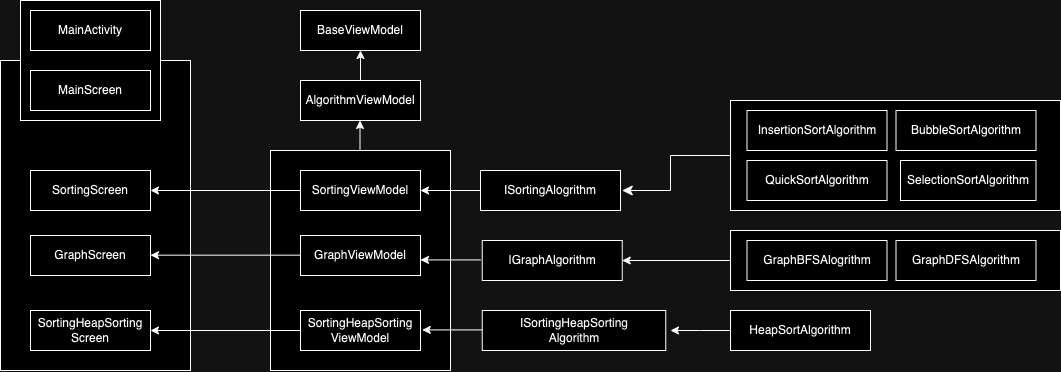

The diagram above was exported from draw.io. Its source (the exported page's mxGraphModel, read from the mxfile embedded in the PNG):
<mxGraphModel dx="2988" dy="1942" grid="1" gridSize="10" guides="1" tooltips="1" connect="1" arrows="1" fold="1" page="1" pageScale="1" pageWidth="850" pageHeight="1100" math="0" shadow="0">
  <root>
    <mxCell id="0" />
    <mxCell id="1" parent="0" />
    <mxCell id="xg9G_hMcbVAoIhS0TIve-51" value="" style="rounded=0;whiteSpace=wrap;html=1;" vertex="1" parent="1">
      <mxGeometry x="-860" y="-1010" width="190" height="310" as="geometry" />
    </mxCell>
    <mxCell id="xg9G_hMcbVAoIhS0TIve-49" value="" style="rounded=0;whiteSpace=wrap;html=1;" vertex="1" parent="1">
      <mxGeometry x="-840" y="-1070" width="140" height="120" as="geometry" />
    </mxCell>
    <mxCell id="xg9G_hMcbVAoIhS0TIve-26" value="" style="rounded=0;whiteSpace=wrap;html=1;" vertex="1" parent="1">
      <mxGeometry x="-130" y="-970" width="330" height="110" as="geometry" />
    </mxCell>
    <mxCell id="xg9G_hMcbVAoIhS0TIve-14" value="" style="rounded=0;whiteSpace=wrap;html=1;" vertex="1" parent="1">
      <mxGeometry x="-590" y="-920" width="180" height="220" as="geometry" />
    </mxCell>
    <mxCell id="xg9G_hMcbVAoIhS0TIve-1" value="BaseViewModel" style="rounded=0;whiteSpace=wrap;html=1;" vertex="1" parent="1">
      <mxGeometry x="-560" y="-1060" width="120" height="40" as="geometry" />
    </mxCell>
    <mxCell id="xg9G_hMcbVAoIhS0TIve-2" value="AlgorithmViewModel" style="rounded=0;whiteSpace=wrap;html=1;" vertex="1" parent="1">
      <mxGeometry x="-560" y="-990" width="120" height="40" as="geometry" />
    </mxCell>
    <mxCell id="xg9G_hMcbVAoIhS0TIve-3" value="SortingViewModel" style="rounded=0;whiteSpace=wrap;html=1;" vertex="1" parent="1">
      <mxGeometry x="-560" y="-900" width="120" height="40" as="geometry" />
    </mxCell>
    <mxCell id="xg9G_hMcbVAoIhS0TIve-4" value="GraphViewModel" style="rounded=0;whiteSpace=wrap;html=1;" vertex="1" parent="1">
      <mxGeometry x="-560" y="-835" width="120" height="40" as="geometry" />
    </mxCell>
    <mxCell id="xg9G_hMcbVAoIhS0TIve-5" value="SortingHeapSorting&lt;div&gt;ViewModel&lt;/div&gt;" style="rounded=0;whiteSpace=wrap;html=1;" vertex="1" parent="1">
      <mxGeometry x="-560" y="-760" width="120" height="40" as="geometry" />
    </mxCell>
    <mxCell id="xg9G_hMcbVAoIhS0TIve-6" value="MainActivity" style="rounded=0;whiteSpace=wrap;html=1;" vertex="1" parent="1">
      <mxGeometry x="-830" y="-1060" width="120" height="40" as="geometry" />
    </mxCell>
    <mxCell id="xg9G_hMcbVAoIhS0TIve-7" value="MainScreen" style="rounded=0;whiteSpace=wrap;html=1;" vertex="1" parent="1">
      <mxGeometry x="-830" y="-1000" width="120" height="40" as="geometry" />
    </mxCell>
    <mxCell id="xg9G_hMcbVAoIhS0TIve-8" value="SortingScreen" style="rounded=0;whiteSpace=wrap;html=1;" vertex="1" parent="1">
      <mxGeometry x="-830" y="-900" width="120" height="40" as="geometry" />
    </mxCell>
    <mxCell id="xg9G_hMcbVAoIhS0TIve-9" value="GraphScreen" style="rounded=0;whiteSpace=wrap;html=1;" vertex="1" parent="1">
      <mxGeometry x="-830" y="-835" width="120" height="40" as="geometry" />
    </mxCell>
    <mxCell id="xg9G_hMcbVAoIhS0TIve-10" value="SortingHeapSorting&lt;div&gt;Screen&lt;/div&gt;" style="rounded=0;whiteSpace=wrap;html=1;" vertex="1" parent="1">
      <mxGeometry x="-830" y="-760" width="120" height="40" as="geometry" />
    </mxCell>
    <mxCell id="xg9G_hMcbVAoIhS0TIve-12" value="" style="endArrow=classic;html=1;rounded=0;entryX=0.5;entryY=1;entryDx=0;entryDy=0;exitX=0.5;exitY=0;exitDx=0;exitDy=0;" edge="1" parent="1" source="xg9G_hMcbVAoIhS0TIve-2" target="xg9G_hMcbVAoIhS0TIve-1">
      <mxGeometry width="50" height="50" relative="1" as="geometry">
        <mxPoint x="-390" y="-720" as="sourcePoint" />
        <mxPoint x="-340" y="-770" as="targetPoint" />
      </mxGeometry>
    </mxCell>
    <mxCell id="xg9G_hMcbVAoIhS0TIve-15" value="" style="endArrow=classic;html=1;rounded=0;entryX=0.5;entryY=1;entryDx=0;entryDy=0;exitX=0.5;exitY=0;exitDx=0;exitDy=0;" edge="1" parent="1">
      <mxGeometry width="50" height="50" relative="1" as="geometry">
        <mxPoint x="-500.5" y="-920" as="sourcePoint" />
        <mxPoint x="-500.5" y="-950" as="targetPoint" />
      </mxGeometry>
    </mxCell>
    <mxCell id="xg9G_hMcbVAoIhS0TIve-19" value="InsertionSortAlgorithm" style="rounded=0;whiteSpace=wrap;html=1;" vertex="1" parent="1">
      <mxGeometry x="-113.5" y="-960" width="140" height="40" as="geometry" />
    </mxCell>
    <mxCell id="xg9G_hMcbVAoIhS0TIve-20" value="Heap&lt;span style=&quot;background-color: initial;&quot;&gt;SortAlgorithm&lt;/span&gt;" style="rounded=0;whiteSpace=wrap;html=1;" vertex="1" parent="1">
      <mxGeometry x="-130" y="-760" width="140" height="40" as="geometry" />
    </mxCell>
    <mxCell id="xg9G_hMcbVAoIhS0TIve-21" value="Bubble&lt;span style=&quot;background-color: initial;&quot;&gt;SortAlgorithm&lt;/span&gt;" style="rounded=0;whiteSpace=wrap;html=1;" vertex="1" parent="1">
      <mxGeometry x="35.5" y="-960" width="140" height="40" as="geometry" />
    </mxCell>
    <mxCell id="xg9G_hMcbVAoIhS0TIve-22" value="Quick&lt;span style=&quot;background-color: initial;&quot;&gt;SortAlgorithm&lt;/span&gt;" style="rounded=0;whiteSpace=wrap;html=1;" vertex="1" parent="1">
      <mxGeometry x="-113.5" y="-910" width="140" height="40" as="geometry" />
    </mxCell>
    <mxCell id="xg9G_hMcbVAoIhS0TIve-23" value="Selection&lt;span style=&quot;background-color: initial;&quot;&gt;SortAlgorithm&lt;/span&gt;" style="rounded=0;whiteSpace=wrap;html=1;" vertex="1" parent="1">
      <mxGeometry x="40" y="-910" width="135.5" height="40" as="geometry" />
    </mxCell>
    <mxCell id="xg9G_hMcbVAoIhS0TIve-25" value="ISortingAlogrithm" style="rounded=0;whiteSpace=wrap;html=1;" vertex="1" parent="1">
      <mxGeometry x="-380" y="-900" width="140" height="40" as="geometry" />
    </mxCell>
    <mxCell id="xg9G_hMcbVAoIhS0TIve-28" value="" style="endArrow=classic;html=1;rounded=0;entryX=1;entryY=0.5;entryDx=0;entryDy=0;exitX=0;exitY=0.5;exitDx=0;exitDy=0;" edge="1" parent="1" source="xg9G_hMcbVAoIhS0TIve-25" target="xg9G_hMcbVAoIhS0TIve-3">
      <mxGeometry width="50" height="50" relative="1" as="geometry">
        <mxPoint x="-400" y="-960" as="sourcePoint" />
        <mxPoint x="-399.74" y="-1020" as="targetPoint" />
      </mxGeometry>
    </mxCell>
    <mxCell id="xg9G_hMcbVAoIhS0TIve-29" value="" style="rounded=0;whiteSpace=wrap;html=1;" vertex="1" parent="1">
      <mxGeometry x="-130" y="-840" width="330" height="60" as="geometry" />
    </mxCell>
    <mxCell id="xg9G_hMcbVAoIhS0TIve-30" value="GraphBFSAlogrithm" style="rounded=0;whiteSpace=wrap;html=1;" vertex="1" parent="1">
      <mxGeometry x="-113.5" y="-830" width="140" height="40" as="geometry" />
    </mxCell>
    <mxCell id="xg9G_hMcbVAoIhS0TIve-31" value="GraphDFSAlgorithm" style="rounded=0;whiteSpace=wrap;html=1;" vertex="1" parent="1">
      <mxGeometry x="35.5" y="-830" width="140" height="40" as="geometry" />
    </mxCell>
    <mxCell id="xg9G_hMcbVAoIhS0TIve-34" value="IGraphAlgorithm" style="rounded=0;whiteSpace=wrap;html=1;" vertex="1" parent="1">
      <mxGeometry x="-378.25" y="-830" width="140" height="40" as="geometry" />
    </mxCell>
    <mxCell id="xg9G_hMcbVAoIhS0TIve-35" value="" style="endArrow=classic;html=1;rounded=0;entryX=1;entryY=0.5;entryDx=0;entryDy=0;exitX=0;exitY=0.5;exitDx=0;exitDy=0;" edge="1" parent="1" source="xg9G_hMcbVAoIhS0TIve-29" target="xg9G_hMcbVAoIhS0TIve-34">
      <mxGeometry width="50" height="50" relative="1" as="geometry">
        <mxPoint x="-166.74" y="-800" as="sourcePoint" />
        <mxPoint x="-166.74" y="-830" as="targetPoint" />
      </mxGeometry>
    </mxCell>
    <mxCell id="xg9G_hMcbVAoIhS0TIve-36" value="" style="endArrow=classic;html=1;rounded=0;entryX=1;entryY=0.5;entryDx=0;entryDy=0;exitX=0;exitY=0.5;exitDx=0;exitDy=0;" edge="1" parent="1" source="xg9G_hMcbVAoIhS0TIve-3" target="xg9G_hMcbVAoIhS0TIve-8">
      <mxGeometry width="50" height="50" relative="1" as="geometry">
        <mxPoint x="-450" y="-860" as="sourcePoint" />
        <mxPoint x="-400" y="-910" as="targetPoint" />
      </mxGeometry>
    </mxCell>
    <mxCell id="xg9G_hMcbVAoIhS0TIve-37" value="" style="endArrow=classic;html=1;rounded=0;entryX=1;entryY=0.5;entryDx=0;entryDy=0;exitX=0;exitY=0.5;exitDx=0;exitDy=0;" edge="1" parent="1">
      <mxGeometry width="50" height="50" relative="1" as="geometry">
        <mxPoint x="-560" y="-815.33" as="sourcePoint" />
        <mxPoint x="-710" y="-815.33" as="targetPoint" />
      </mxGeometry>
    </mxCell>
    <mxCell id="xg9G_hMcbVAoIhS0TIve-38" value="" style="endArrow=classic;html=1;rounded=0;entryX=1;entryY=0.5;entryDx=0;entryDy=0;exitX=0;exitY=0.5;exitDx=0;exitDy=0;" edge="1" parent="1">
      <mxGeometry width="50" height="50" relative="1" as="geometry">
        <mxPoint x="-560" y="-740" as="sourcePoint" />
        <mxPoint x="-710" y="-740" as="targetPoint" />
      </mxGeometry>
    </mxCell>
    <mxCell id="xg9G_hMcbVAoIhS0TIve-40" value="" style="edgeStyle=elbowEdgeStyle;elbow=horizontal;endArrow=classic;html=1;curved=0;rounded=0;endSize=8;startSize=8;exitX=0;exitY=0.5;exitDx=0;exitDy=0;" edge="1" parent="1" source="xg9G_hMcbVAoIhS0TIve-26">
      <mxGeometry width="50" height="50" relative="1" as="geometry">
        <mxPoint x="-128.25" y="-1050" as="sourcePoint" />
        <mxPoint x="-238.25" y="-880" as="targetPoint" />
        <Array as="points">
          <mxPoint x="-190" y="-890" />
        </Array>
      </mxGeometry>
    </mxCell>
    <mxCell id="xg9G_hMcbVAoIhS0TIve-42" value="ISortingHeapSorting&lt;div&gt;Algorithm&lt;/div&gt;" style="rounded=0;whiteSpace=wrap;html=1;" vertex="1" parent="1">
      <mxGeometry x="-378.25" y="-760" width="183.5" height="40" as="geometry" />
    </mxCell>
    <mxCell id="xg9G_hMcbVAoIhS0TIve-43" value="" style="endArrow=classic;html=1;rounded=0;exitX=0;exitY=0.5;exitDx=0;exitDy=0;" edge="1" parent="1" source="xg9G_hMcbVAoIhS0TIve-20">
      <mxGeometry width="50" height="50" relative="1" as="geometry">
        <mxPoint x="-450" y="-770" as="sourcePoint" />
        <mxPoint x="-190" y="-740" as="targetPoint" />
        <Array as="points">
          <mxPoint x="-160" y="-740" />
        </Array>
      </mxGeometry>
    </mxCell>
    <mxCell id="xg9G_hMcbVAoIhS0TIve-46" value="" style="endArrow=classic;html=1;rounded=0;entryX=1;entryY=0.5;entryDx=0;entryDy=0;exitX=0;exitY=0.5;exitDx=0;exitDy=0;" edge="1" parent="1">
      <mxGeometry width="50" height="50" relative="1" as="geometry">
        <mxPoint x="-380" y="-810.59" as="sourcePoint" />
        <mxPoint x="-440" y="-810.59" as="targetPoint" />
      </mxGeometry>
    </mxCell>
    <mxCell id="xg9G_hMcbVAoIhS0TIve-47" value="" style="endArrow=classic;html=1;rounded=0;entryX=1;entryY=0.5;entryDx=0;entryDy=0;exitX=0;exitY=0.5;exitDx=0;exitDy=0;" edge="1" parent="1">
      <mxGeometry width="50" height="50" relative="1" as="geometry">
        <mxPoint x="-378.25" y="-740.59" as="sourcePoint" />
        <mxPoint x="-438.25" y="-740.59" as="targetPoint" />
      </mxGeometry>
    </mxCell>
  </root>
</mxGraphModel>